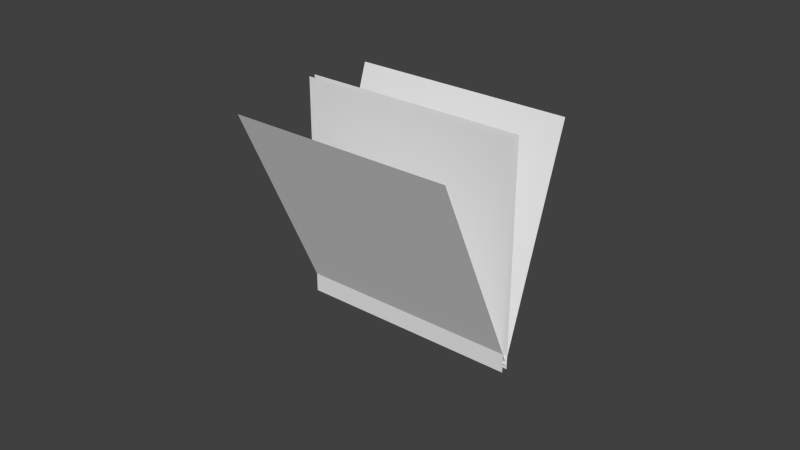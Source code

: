 # Source: sp_grass5.blend  (saved by Blender 2.70.0; exported with 4.5.12 LTS)
import bpy
from mathutils import Matrix  # noqa: F401  (used for matrix-valued properties, if any)

bpy.ops.wm.read_factory_settings(use_empty=True)
scene = bpy.context.scene
scene.name = 'Scene'

# ---- collections
col_collection_1 = bpy.data.collections.new('Collection 1'); scene.collection.children.link(col_collection_1)

# ---- materials (node trees are filled in below, after node groups)
mat_material_001 = bpy.data.materials.new('Material.001')
mat_material_001.alpha_threshold = 0.0
mat_material_001.use_transparent_shadow = False
mat_material_001.roughness = 0.5
mat_material_001.specular_intensity = 0.0
mat_material_001.line_color = (0.0, 0.0, 0.0, 1.0)

# ---- material node trees

# ---- world
world_world = bpy.data.worlds.new('World'); scene.world = world_world
world_world.color = (0.05088, 0.05088, 0.05088)
world_world.use_sun_shadow = False
world_world.sun_shadow_jitter_overblur = 0.0
world_world.cycles.sampling_method = 'MANUAL'
world_world.cycles.sample_map_resolution = 256

# ---- meshes
me_plane = bpy.data.meshes.new('Plane')
me_plane.from_pydata([(1.0, -1.0, -0.06059), (-1.0, -1.0, -0.06058), (1.0, 1.0, -0.06059), (-1.0, 1.0, -0.06059), (-1.0, -1.0, 0.0), (1.0, -1.0, 0.0), (-1.0, 1.0, 0.0), (1.0, 1.0, 0.0), (1.0, -0.9476, -0.02278), (-1.0, -0.9476, -0.02278), (1.0, 0.9476, 0.6163), (-1.0, 0.9476, 0.6163), (-1.0, -0.9107, -0.02466), (1.0, -0.9107, -0.02466), (-1.0, 0.9107, -0.8507), (1.0, 0.9107, -0.8507)], [], [(0, 1, 3, 2), (4, 5, 7, 6), (8, 9, 11, 10), (12, 13, 15, 14)])
_uv = me_plane.uv_layers.new(name='UVMap')
_uv.uv.foreach_set('vector', [-0.07238, 9.998e-05, 0.9665, 0.0001, 0.9665, 0.9945, -0.07238, 0.9945, -0.07238, 9.998e-05, 0.9665, 0.0001, 0.9665, 0.9945, -0.07238, 0.9945, -0.07238, 9.998e-05, 0.9665, 0.0001, 0.9665, 0.9945, -0.07238, 0.9945, -0.07238, 9.998e-05, 0.9665, 0.0001, 0.9665, 0.9945, -0.07238, 0.9945])
me_plane.materials.append(mat_material_001)
me_plane.use_remesh_preserve_volume = False
me_plane.use_remesh_preserve_attributes = False
me_plane.use_mirror_vertex_groups = False
me_plane.update()

# ---- objects
ob_plane = bpy.data.objects.new('Plane', me_plane)

# ---- transforms, parenting, visibility, modifiers, constraints
ob_plane.location = (0.0, 0.0, 0.03725)
ob_plane.rotation_euler = (1.571, 0.0, -3.142)
ob_plane.scale = (0.0368, 0.0368, 0.0368)
ob_plane.lineart.crease_threshold = 0.0

# ---- collection membership
col_collection_1.objects.link(ob_plane)

# ---- scene / render settings (as saved in the file)
scene.frame_start = 1; scene.frame_end = 250; scene.frame_set(1)
scene.render.engine = 'BLENDER_EEVEE_NEXT'
scene.render.resolution_percentage = 50
scene.render.dither_intensity = 0.0
scene.cycles.use_denoising = False
scene.cycles.samples = 10
scene.cycles.sampling_pattern = 'TABULATED_SOBOL'
scene.cycles.light_sampling_threshold = 0.0
scene.cycles.use_adaptive_sampling = False
scene.cycles.use_light_tree = False
scene.cycles.blur_glossy = 0.0
scene.cycles.volume_bounces = 1
scene.cycles.pixel_filter_type = 'GAUSSIAN'
scene.cycles.sample_clamp_indirect = 0.0
scene.view_settings.view_transform = 'Standard'
bpy.context.view_layer.update()

# ---- added for rendering (the .blend has no active camera and no usable light): camera, sun
cam_auto = bpy.data.cameras.new('AutoCamera')
cam_auto.lens = 50.0
cam_auto.sensor_width = 36.0
cam_auto.clip_end = 1000.0
ob_auto_camera = bpy.data.objects.new('AutoCamera', cam_auto)
scene.collection.objects.link(ob_auto_camera)
ob_auto_camera.location = (0.185045, -0.226366, 0.185285)
ob_auto_camera.rotation_euler = (1.09748, -7.21219e-08, 0.694738)
scene.camera = ob_auto_camera
light_auto_sun = bpy.data.lights.new('AutoSun', 'SUN')
light_auto_sun.energy = 3.0
light_auto_sun.angle = 0.0523599
ob_auto_sun = bpy.data.objects.new('AutoSun', light_auto_sun)
scene.collection.objects.link(ob_auto_sun)
ob_auto_sun.rotation_euler = (0.872665, 0.174533, 0.523599)
bpy.context.view_layer.update()

